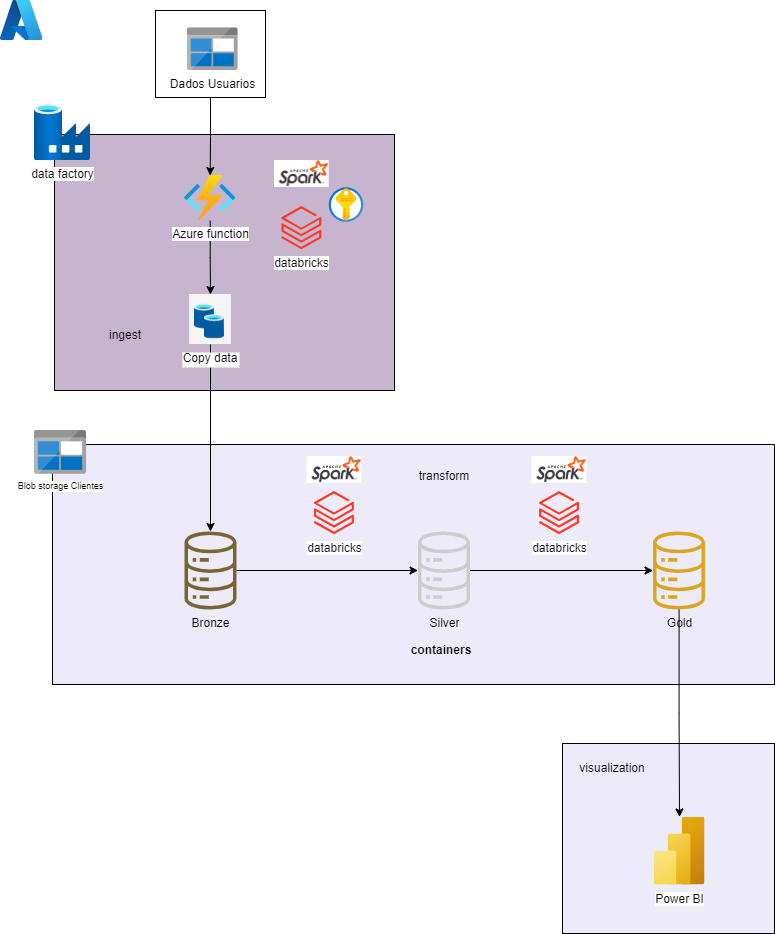

The diagram above was exported from draw.io. Its source (the exported page's mxGraphModel, read from the mxfile embedded in the PNG):
<mxGraphModel dx="1066" dy="-550" grid="1" gridSize="10" guides="1" tooltips="1" connect="1" arrows="1" fold="1" page="1" pageScale="1" pageWidth="827" pageHeight="1169" math="0" shadow="0">
  <root>
    <mxCell id="0" />
    <mxCell id="1" parent="0" />
    <mxCell id="RlaIpI8KK7QkpXk_w45f-3" value="" style="rounded=0;whiteSpace=wrap;html=1;fillColor=#edebfa;" parent="1" vertex="1">
      <mxGeometry x="578" y="1923" width="212" height="190" as="geometry" />
    </mxCell>
    <mxCell id="RlaIpI8KK7QkpXk_w45f-4" value="" style="rounded=0;whiteSpace=wrap;html=1;fillColor=#c7b4cf;" parent="1" vertex="1">
      <mxGeometry x="70" y="1314" width="340" height="256" as="geometry" />
    </mxCell>
    <mxCell id="RlaIpI8KK7QkpXk_w45f-5" value="" style="rounded=0;whiteSpace=wrap;html=1;fillColor=#edebfa;" parent="1" vertex="1">
      <mxGeometry x="68" y="1624" width="722" height="240" as="geometry" />
    </mxCell>
    <mxCell id="RlaIpI8KK7QkpXk_w45f-6" value="" style="rounded=0;whiteSpace=wrap;html=1;fillColor=#ffffff;" parent="1" vertex="1">
      <mxGeometry x="171" y="1190" width="110" height="87" as="geometry" />
    </mxCell>
    <mxCell id="RlaIpI8KK7QkpXk_w45f-7" value="Blob storage Clientes" style="image;sketch=0;aspect=fixed;html=1;points=[];align=center;fontSize=9;image=img/lib/mscae/BlobBlock.svg;" parent="1" vertex="1">
      <mxGeometry x="49.999999999999986" y="1610" width="52.08" height="43.75" as="geometry" />
    </mxCell>
    <mxCell id="RlaIpI8KK7QkpXk_w45f-8" style="edgeStyle=orthogonalEdgeStyle;rounded=0;orthogonalLoop=1;jettySize=auto;html=1;exitX=0.5;exitY=1;exitDx=0;exitDy=0;" parent="1" source="RlaIpI8KK7QkpXk_w45f-6" target="PRW4h3X1BE8nY59JvHFT-7" edge="1">
      <mxGeometry relative="1" as="geometry">
        <mxPoint x="226.28571428571445" y="1374" as="targetPoint" />
        <mxPoint x="180" y="1300" as="sourcePoint" />
      </mxGeometry>
    </mxCell>
    <mxCell id="RlaIpI8KK7QkpXk_w45f-9" value="Dados Usuarios" style="image;sketch=0;aspect=fixed;html=1;points=[];align=center;fontSize=12;image=img/lib/mscae/BlobBlock.svg;" parent="1" vertex="1">
      <mxGeometry x="203" y="1207.5" width="50.6" height="42.5" as="geometry" />
    </mxCell>
    <mxCell id="RlaIpI8KK7QkpXk_w45f-10" style="edgeStyle=orthogonalEdgeStyle;rounded=0;orthogonalLoop=1;jettySize=auto;html=1;" parent="1" source="RlaIpI8KK7QkpXk_w45f-11" target="RlaIpI8KK7QkpXk_w45f-19" edge="1">
      <mxGeometry relative="1" as="geometry" />
    </mxCell>
    <mxCell id="RlaIpI8KK7QkpXk_w45f-11" value="Bronze" style="sketch=0;outlineConnect=0;fillColor=#786530;strokeColor=#A18841;dashed=0;verticalLabelPosition=bottom;verticalAlign=top;align=center;html=1;fontSize=12;fontStyle=0;aspect=fixed;pointerEvents=1;shape=mxgraph.aws4.iot_analytics_data_store;" parent="1" vertex="1">
      <mxGeometry x="199" y="1711" width="54" height="78" as="geometry" />
    </mxCell>
    <mxCell id="RlaIpI8KK7QkpXk_w45f-12" style="edgeStyle=orthogonalEdgeStyle;rounded=0;orthogonalLoop=1;jettySize=auto;html=1;exitX=0.5;exitY=1;exitDx=0;exitDy=0;" parent="1" source="PRW4h3X1BE8nY59JvHFT-2" target="RlaIpI8KK7QkpXk_w45f-11" edge="1">
      <mxGeometry relative="1" as="geometry">
        <mxPoint x="220" y="1540" as="sourcePoint" />
      </mxGeometry>
    </mxCell>
    <mxCell id="PRW4h3X1BE8nY59JvHFT-6" style="edgeStyle=orthogonalEdgeStyle;rounded=0;orthogonalLoop=1;jettySize=auto;html=1;entryX=0.5;entryY=0;entryDx=0;entryDy=0;" edge="1" parent="1" source="PRW4h3X1BE8nY59JvHFT-7" target="PRW4h3X1BE8nY59JvHFT-2">
      <mxGeometry relative="1" as="geometry">
        <mxPoint x="226.28571428571445" y="1430" as="sourcePoint" />
      </mxGeometry>
    </mxCell>
    <mxCell id="RlaIpI8KK7QkpXk_w45f-16" value="databricks" style="image;aspect=fixed;html=1;points=[];align=center;fontSize=12;image=img/lib/azure2/analytics/Azure_Databricks.svg;" parent="1" vertex="1">
      <mxGeometry x="555.12" y="1670.9999999999998" width="39.87" height="43.17" as="geometry" />
    </mxCell>
    <mxCell id="RlaIpI8KK7QkpXk_w45f-17" value="ingest" style="text;html=1;align=center;verticalAlign=middle;whiteSpace=wrap;rounded=0;" parent="1" vertex="1">
      <mxGeometry x="111" y="1500" width="60" height="30" as="geometry" />
    </mxCell>
    <mxCell id="RlaIpI8KK7QkpXk_w45f-18" style="edgeStyle=orthogonalEdgeStyle;rounded=0;orthogonalLoop=1;jettySize=auto;html=1;" parent="1" source="RlaIpI8KK7QkpXk_w45f-19" target="RlaIpI8KK7QkpXk_w45f-21" edge="1">
      <mxGeometry relative="1" as="geometry" />
    </mxCell>
    <mxCell id="RlaIpI8KK7QkpXk_w45f-19" value="Silver" style="sketch=0;outlineConnect=0;fillColor=#cccccc;strokeColor=#A18841;dashed=0;verticalLabelPosition=bottom;verticalAlign=top;align=center;html=1;fontSize=12;fontStyle=0;aspect=fixed;pointerEvents=1;shape=mxgraph.aws4.iot_analytics_data_store;" parent="1" vertex="1">
      <mxGeometry x="432.5" y="1711" width="54" height="78" as="geometry" />
    </mxCell>
    <mxCell id="RlaIpI8KK7QkpXk_w45f-20" style="edgeStyle=orthogonalEdgeStyle;rounded=0;orthogonalLoop=1;jettySize=auto;html=1;" parent="1" source="RlaIpI8KK7QkpXk_w45f-21" target="RlaIpI8KK7QkpXk_w45f-26" edge="1">
      <mxGeometry relative="1" as="geometry" />
    </mxCell>
    <mxCell id="RlaIpI8KK7QkpXk_w45f-21" value="Gold" style="sketch=0;outlineConnect=0;fillColor=#daa520;strokeColor=#A18841;dashed=0;verticalLabelPosition=bottom;verticalAlign=top;align=center;html=1;fontSize=12;fontStyle=0;aspect=fixed;pointerEvents=1;shape=mxgraph.aws4.iot_analytics_data_store;" parent="1" vertex="1">
      <mxGeometry x="667.5" y="1711" width="54" height="78" as="geometry" />
    </mxCell>
    <mxCell id="RlaIpI8KK7QkpXk_w45f-24" value="containers" style="text;html=1;align=center;verticalAlign=middle;whiteSpace=wrap;rounded=0;fontStyle=1" parent="1" vertex="1">
      <mxGeometry x="426.5" y="1815" width="60" height="30" as="geometry" />
    </mxCell>
    <mxCell id="RlaIpI8KK7QkpXk_w45f-25" value="" style="image;aspect=fixed;html=1;points=[];align=center;fontSize=12;image=img/lib/azure2/security/Key_Vaults.svg;" parent="1" vertex="1">
      <mxGeometry x="344.74" y="1367.37" width="34.5" height="34.5" as="geometry" />
    </mxCell>
    <mxCell id="RlaIpI8KK7QkpXk_w45f-26" value="Power BI" style="image;aspect=fixed;html=1;points=[];align=center;fontSize=12;image=img/lib/azure2/analytics/Power_BI_Embedded.svg;" parent="1" vertex="1">
      <mxGeometry x="669.5" y="1996.5" width="51" height="68" as="geometry" />
    </mxCell>
    <mxCell id="RlaIpI8KK7QkpXk_w45f-27" value="visualization" style="text;html=1;align=center;verticalAlign=middle;whiteSpace=wrap;rounded=0;" parent="1" vertex="1">
      <mxGeometry x="598" y="1933" width="60" height="30" as="geometry" />
    </mxCell>
    <mxCell id="RlaIpI8KK7QkpXk_w45f-30" value="data factory" style="image;aspect=fixed;html=1;points=[];align=center;fontSize=12;image=img/lib/azure2/databases/Data_Factory.svg;" parent="1" vertex="1">
      <mxGeometry x="50" y="1284" width="56" height="56" as="geometry" />
    </mxCell>
    <mxCell id="RlaIpI8KK7QkpXk_w45f-33" value="transform" style="text;html=1;align=center;verticalAlign=middle;whiteSpace=wrap;rounded=0;" parent="1" vertex="1">
      <mxGeometry x="429.5" y="1641" width="60" height="30" as="geometry" />
    </mxCell>
    <mxCell id="RlaIpI8KK7QkpXk_w45f-34" value="" style="image;aspect=fixed;html=1;points=[];align=center;fontSize=12;image=img/lib/azure2/other/Azure_A.svg;" parent="1" vertex="1">
      <mxGeometry x="16" y="1180" width="42.42" height="40" as="geometry" />
    </mxCell>
    <mxCell id="RlaIpI8KK7QkpXk_w45f-1" value="" style="shape=image;verticalLabelPosition=bottom;labelBackgroundColor=default;verticalAlign=top;aspect=fixed;imageAspect=0;image=https://eduardo2s.github.io/assets/img/spark.png;clipPath=inset(10.95% 28% 45.86% 22.67%);" parent="1" vertex="1">
      <mxGeometry x="290" y="1339.9999999999998" width="54.74" height="27" as="geometry" />
    </mxCell>
    <mxCell id="RlaIpI8KK7QkpXk_w45f-44" value="databricks" style="image;aspect=fixed;html=1;points=[];align=center;fontSize=12;image=img/lib/azure2/analytics/Azure_Databricks.svg;" parent="1" vertex="1">
      <mxGeometry x="297.43" y="1386.0799999999997" width="39.87" height="43.17" as="geometry" />
    </mxCell>
    <mxCell id="RlaIpI8KK7QkpXk_w45f-45" value="databricks" style="image;aspect=fixed;html=1;points=[];align=center;fontSize=12;image=img/lib/azure2/analytics/Azure_Databricks.svg;" parent="1" vertex="1">
      <mxGeometry x="330" y="1670.9999999999998" width="39.87" height="43.17" as="geometry" />
    </mxCell>
    <mxCell id="XcPHDBtEUR-bXYt1A0vA-3" value="" style="shape=image;verticalLabelPosition=bottom;labelBackgroundColor=default;verticalAlign=top;aspect=fixed;imageAspect=0;image=https://eduardo2s.github.io/assets/img/spark.png;clipPath=inset(10.95% 28% 45.86% 22.67%);" parent="1" vertex="1">
      <mxGeometry x="322.57" y="1635.9999999999998" width="54.74" height="27" as="geometry" />
    </mxCell>
    <mxCell id="XcPHDBtEUR-bXYt1A0vA-4" value="" style="shape=image;verticalLabelPosition=bottom;labelBackgroundColor=default;verticalAlign=top;aspect=fixed;imageAspect=0;image=https://eduardo2s.github.io/assets/img/spark.png;clipPath=inset(10.95% 28% 45.86% 22.67%);" parent="1" vertex="1">
      <mxGeometry x="547.63" y="1635.9999999999998" width="54.74" height="27" as="geometry" />
    </mxCell>
    <mxCell id="PRW4h3X1BE8nY59JvHFT-2" value="Copy data" style="shape=image;verticalLabelPosition=bottom;labelBackgroundColor=default;verticalAlign=top;aspect=fixed;imageAspect=0;image=data:image/png,(base64 omitted: 3292 chars);" vertex="1" parent="1">
      <mxGeometry x="205.12" y="1474" width="41.76" height="50" as="geometry" />
    </mxCell>
    <mxCell id="PRW4h3X1BE8nY59JvHFT-7" value="Azure function" style="image;aspect=fixed;html=1;points=[];align=center;fontSize=12;image=img/lib/azure2/compute/Function_Apps.svg;" vertex="1" parent="1">
      <mxGeometry x="200" y="1355" width="51.28" height="45.25" as="geometry" />
    </mxCell>
  </root>
</mxGraphModel>